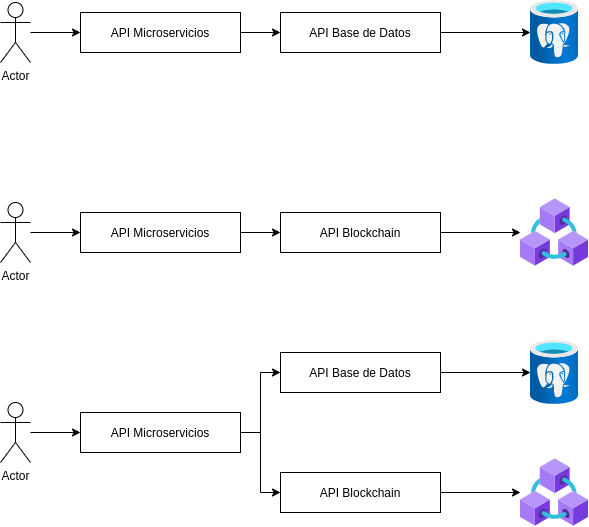

The diagram above was exported from draw.io. Its source (the exported page's mxGraphModel, read from the mxfile embedded in the PNG):
<mxGraphModel dx="1420" dy="722" grid="1" gridSize="10" guides="1" tooltips="1" connect="1" arrows="1" fold="1" page="1" pageScale="1" pageWidth="827" pageHeight="1169" math="0" shadow="0">
  <root>
    <mxCell id="0" />
    <mxCell id="1" parent="0" />
    <mxCell id="C33ahRrucF2o1gSoqJ4g-22" style="edgeStyle=orthogonalEdgeStyle;rounded=0;orthogonalLoop=1;jettySize=auto;html=1;" edge="1" parent="1" source="C33ahRrucF2o1gSoqJ4g-1" target="C33ahRrucF2o1gSoqJ4g-8">
      <mxGeometry relative="1" as="geometry" />
    </mxCell>
    <mxCell id="C33ahRrucF2o1gSoqJ4g-1" value="Actor" style="shape=umlActor;verticalLabelPosition=bottom;verticalAlign=top;html=1;outlineConnect=0;" vertex="1" parent="1">
      <mxGeometry x="120" y="550" width="30" height="60" as="geometry" />
    </mxCell>
    <mxCell id="C33ahRrucF2o1gSoqJ4g-19" style="edgeStyle=orthogonalEdgeStyle;rounded=0;orthogonalLoop=1;jettySize=auto;html=1;entryX=0;entryY=0.5;entryDx=0;entryDy=0;" edge="1" parent="1" source="C33ahRrucF2o1gSoqJ4g-2" target="C33ahRrucF2o1gSoqJ4g-7">
      <mxGeometry relative="1" as="geometry" />
    </mxCell>
    <mxCell id="C33ahRrucF2o1gSoqJ4g-2" value="Actor" style="shape=umlActor;verticalLabelPosition=bottom;verticalAlign=top;html=1;outlineConnect=0;" vertex="1" parent="1">
      <mxGeometry x="120" y="350" width="30" height="60" as="geometry" />
    </mxCell>
    <mxCell id="C33ahRrucF2o1gSoqJ4g-18" style="edgeStyle=orthogonalEdgeStyle;rounded=0;orthogonalLoop=1;jettySize=auto;html=1;entryX=0;entryY=0.5;entryDx=0;entryDy=0;" edge="1" parent="1" source="C33ahRrucF2o1gSoqJ4g-3" target="C33ahRrucF2o1gSoqJ4g-6">
      <mxGeometry relative="1" as="geometry" />
    </mxCell>
    <mxCell id="C33ahRrucF2o1gSoqJ4g-3" value="Actor" style="shape=umlActor;verticalLabelPosition=bottom;verticalAlign=top;html=1;outlineConnect=0;" vertex="1" parent="1">
      <mxGeometry x="120" y="150" width="30" height="60" as="geometry" />
    </mxCell>
    <mxCell id="C33ahRrucF2o1gSoqJ4g-23" style="edgeStyle=orthogonalEdgeStyle;rounded=0;orthogonalLoop=1;jettySize=auto;html=1;entryX=0;entryY=0.5;entryDx=0;entryDy=0;" edge="1" parent="1" source="C33ahRrucF2o1gSoqJ4g-6" target="C33ahRrucF2o1gSoqJ4g-9">
      <mxGeometry relative="1" as="geometry" />
    </mxCell>
    <mxCell id="C33ahRrucF2o1gSoqJ4g-6" value="API Microservicios" style="rounded=0;whiteSpace=wrap;html=1;" vertex="1" parent="1">
      <mxGeometry x="200" y="160" width="160" height="40" as="geometry" />
    </mxCell>
    <mxCell id="C33ahRrucF2o1gSoqJ4g-26" style="edgeStyle=orthogonalEdgeStyle;rounded=0;orthogonalLoop=1;jettySize=auto;html=1;entryX=0;entryY=0.5;entryDx=0;entryDy=0;" edge="1" parent="1" source="C33ahRrucF2o1gSoqJ4g-7" target="C33ahRrucF2o1gSoqJ4g-10">
      <mxGeometry relative="1" as="geometry" />
    </mxCell>
    <mxCell id="C33ahRrucF2o1gSoqJ4g-7" value="API Microservicios" style="rounded=0;whiteSpace=wrap;html=1;" vertex="1" parent="1">
      <mxGeometry x="200" y="360" width="160" height="40" as="geometry" />
    </mxCell>
    <mxCell id="C33ahRrucF2o1gSoqJ4g-31" style="edgeStyle=orthogonalEdgeStyle;rounded=0;orthogonalLoop=1;jettySize=auto;html=1;entryX=0;entryY=0.5;entryDx=0;entryDy=0;" edge="1" parent="1" source="C33ahRrucF2o1gSoqJ4g-8" target="C33ahRrucF2o1gSoqJ4g-11">
      <mxGeometry relative="1" as="geometry" />
    </mxCell>
    <mxCell id="C33ahRrucF2o1gSoqJ4g-32" style="edgeStyle=orthogonalEdgeStyle;rounded=0;orthogonalLoop=1;jettySize=auto;html=1;entryX=0;entryY=0.5;entryDx=0;entryDy=0;" edge="1" parent="1" source="C33ahRrucF2o1gSoqJ4g-8" target="C33ahRrucF2o1gSoqJ4g-12">
      <mxGeometry relative="1" as="geometry" />
    </mxCell>
    <mxCell id="C33ahRrucF2o1gSoqJ4g-8" value="API Microservicios" style="rounded=0;whiteSpace=wrap;html=1;" vertex="1" parent="1">
      <mxGeometry x="200" y="560" width="160" height="40" as="geometry" />
    </mxCell>
    <mxCell id="C33ahRrucF2o1gSoqJ4g-24" style="edgeStyle=orthogonalEdgeStyle;rounded=0;orthogonalLoop=1;jettySize=auto;html=1;" edge="1" parent="1" source="C33ahRrucF2o1gSoqJ4g-9" target="C33ahRrucF2o1gSoqJ4g-16">
      <mxGeometry relative="1" as="geometry" />
    </mxCell>
    <mxCell id="C33ahRrucF2o1gSoqJ4g-9" value="API Base de Datos" style="rounded=0;whiteSpace=wrap;html=1;" vertex="1" parent="1">
      <mxGeometry x="400" y="160" width="160" height="40" as="geometry" />
    </mxCell>
    <mxCell id="C33ahRrucF2o1gSoqJ4g-28" style="edgeStyle=orthogonalEdgeStyle;rounded=0;orthogonalLoop=1;jettySize=auto;html=1;" edge="1" parent="1" source="C33ahRrucF2o1gSoqJ4g-10" target="C33ahRrucF2o1gSoqJ4g-14">
      <mxGeometry relative="1" as="geometry" />
    </mxCell>
    <mxCell id="C33ahRrucF2o1gSoqJ4g-10" value="API Blockchain" style="rounded=0;whiteSpace=wrap;html=1;" vertex="1" parent="1">
      <mxGeometry x="400" y="360" width="160" height="40" as="geometry" />
    </mxCell>
    <mxCell id="C33ahRrucF2o1gSoqJ4g-29" style="edgeStyle=orthogonalEdgeStyle;rounded=0;orthogonalLoop=1;jettySize=auto;html=1;" edge="1" parent="1" source="C33ahRrucF2o1gSoqJ4g-11" target="C33ahRrucF2o1gSoqJ4g-15">
      <mxGeometry relative="1" as="geometry" />
    </mxCell>
    <mxCell id="C33ahRrucF2o1gSoqJ4g-11" value="API Base de Datos" style="rounded=0;whiteSpace=wrap;html=1;" vertex="1" parent="1">
      <mxGeometry x="400" y="500" width="160" height="40" as="geometry" />
    </mxCell>
    <mxCell id="C33ahRrucF2o1gSoqJ4g-30" style="edgeStyle=orthogonalEdgeStyle;rounded=0;orthogonalLoop=1;jettySize=auto;html=1;entryX=0;entryY=0.5;entryDx=0;entryDy=0;entryPerimeter=0;" edge="1" parent="1" source="C33ahRrucF2o1gSoqJ4g-12" target="C33ahRrucF2o1gSoqJ4g-13">
      <mxGeometry relative="1" as="geometry" />
    </mxCell>
    <mxCell id="C33ahRrucF2o1gSoqJ4g-12" value="API Blockchain" style="rounded=0;whiteSpace=wrap;html=1;" vertex="1" parent="1">
      <mxGeometry x="400" y="620" width="160" height="40" as="geometry" />
    </mxCell>
    <mxCell id="C33ahRrucF2o1gSoqJ4g-13" value="" style="aspect=fixed;html=1;points=[];align=center;image;fontSize=12;image=img/lib/azure2/blockchain/Azure_Blockchain_Service.svg;" vertex="1" parent="1">
      <mxGeometry x="640" y="606" width="68" height="68" as="geometry" />
    </mxCell>
    <mxCell id="C33ahRrucF2o1gSoqJ4g-14" value="" style="aspect=fixed;html=1;points=[];align=center;image;fontSize=12;image=img/lib/azure2/blockchain/Azure_Blockchain_Service.svg;" vertex="1" parent="1">
      <mxGeometry x="640" y="346" width="68" height="68" as="geometry" />
    </mxCell>
    <mxCell id="C33ahRrucF2o1gSoqJ4g-15" value="" style="aspect=fixed;html=1;points=[];align=center;image;fontSize=12;image=img/lib/azure2/databases/Azure_Database_PostgreSQL_Server.svg;" vertex="1" parent="1">
      <mxGeometry x="650" y="488" width="48" height="64" as="geometry" />
    </mxCell>
    <mxCell id="C33ahRrucF2o1gSoqJ4g-16" value="" style="aspect=fixed;html=1;points=[];align=center;image;fontSize=12;image=img/lib/azure2/databases/Azure_Database_PostgreSQL_Server.svg;" vertex="1" parent="1">
      <mxGeometry x="650" y="148" width="48" height="64" as="geometry" />
    </mxCell>
  </root>
</mxGraphModel>